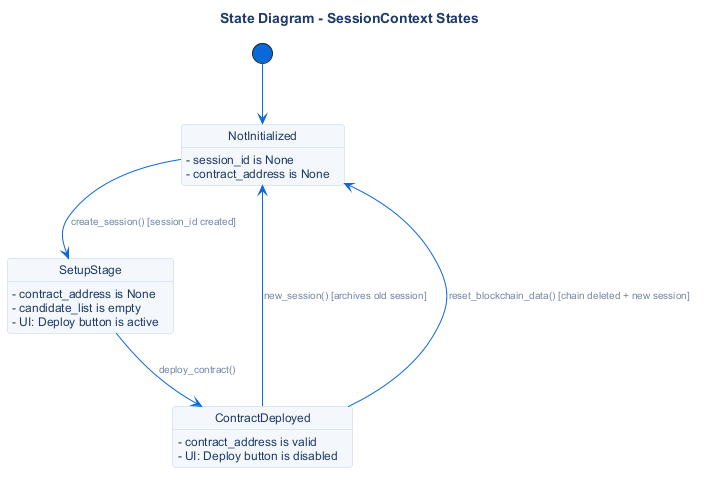

The diagram above was rendered by PlantUML. Its source (embedded in the PNG):
@startuml
!include ../_common/theme.iuml

title State Diagram - SessionContext States

[*] --> NotInitialized

state NotInitialized {
  NotInitialized : - session_id is None
  NotInitialized : - contract_address is None
}

NotInitialized --> SetupStage : create_session() [session_id created]

state SetupStage {
  SetupStage : - contract_address is None
  SetupStage : - candidate_list is empty
  SetupStage : - UI: Deploy button is active
}

SetupStage --> ContractDeployed : deploy_contract()

state ContractDeployed {
  ContractDeployed : - contract_address is valid
  ContractDeployed : - UI: Deploy button is disabled
}

ContractDeployed --> NotInitialized : new_session() [archives old session]
ContractDeployed --> NotInitialized : reset_blockchain_data() [chain deleted + new session]

@enduml